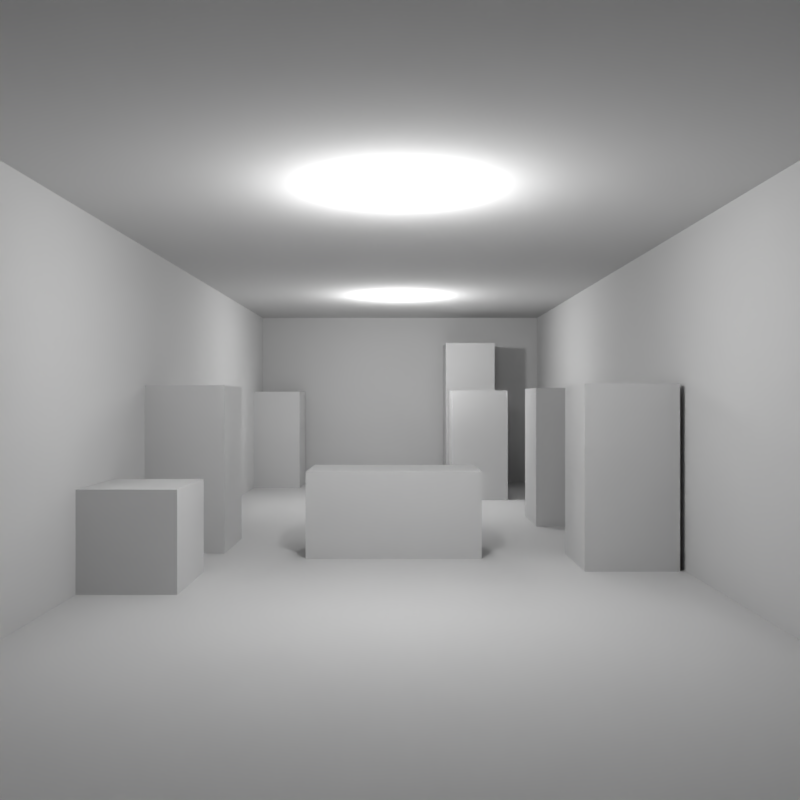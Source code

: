 # Source: window_test.blend  (saved by Blender 2.79.0; exported with 4.5.12 LTS)
import bpy
from mathutils import Matrix  # noqa: F401  (used for matrix-valued properties, if any)

bpy.ops.wm.read_factory_settings(use_empty=True)
scene = bpy.context.scene
scene.name = 'Scene'

# ---- collections
col_collection_1 = bpy.data.collections.new('Collection 1'); scene.collection.children.link(col_collection_1)
col_collection_1.hide_render = True
col_collection_1.hide_viewport = True
col_collection_11 = bpy.data.collections.new('Collection 11'); scene.collection.children.link(col_collection_11)

# ---- materials (node trees are filled in below, after node groups)
mat_floor = bpy.data.materials.new('floor')
mat_floor.alpha_threshold = 0.0
mat_floor.roughness = 0.5
mat_floor.specular_intensity = 0.3367
mat_wood = bpy.data.materials.new('wood')
mat_wood.alpha_threshold = 0.0
mat_wood.specular_color = (0.1329, 0.1329, 0.1329)
mat_wood.roughness = 0.5
mat_wood.specular_intensity = 1.0
mat_glass = bpy.data.materials.new('glass')
mat_glass.alpha_threshold = 0.0
mat_glass.diffuse_color = (0.4042, 0.6231, 0.8, 1.0)
mat_glass.roughness = 0.5
mat_glass.specular_intensity = 1.0
mat_wall = bpy.data.materials.new('wall')
mat_wall.alpha_threshold = 0.0
mat_wall.roughness = 0.5
mat_wall.specular_intensity = 1.0
mat_wall.line_color = (0.0, 0.0, 0.0, 1.0)

# ---- material node trees

# ---- world
world_world = bpy.data.worlds.new('World'); scene.world = world_world
world_world.color = (0.05088, 0.05088, 0.05088)
world_world.use_sun_shadow = False
world_world.sun_shadow_jitter_overblur = 0.0
world_world.cycles.sampling_method = 'MANUAL'

# ---- cameras
cam_camera = bpy.data.cameras.new('Camera')
cam_camera.clip_end = 100.0
cam_camera.lens = 35.0
cam_camera.sensor_width = 32.0
cam_camera.sensor_height = 18.0
cam_camera.ortho_scale = 7.314
cam_camera.dof.focus_distance = 0.0
cam_camera_001 = bpy.data.cameras.new('Camera.001')
cam_camera_001.clip_end = 100.0
cam_camera_001.lens = 32.0
cam_camera_001.sensor_width = 32.0
cam_camera_001.sensor_height = 18.0
cam_camera_001.display_size = 2.0
cam_camera_001.lens_unit = 'FOV'
cam_camera_001.dof.focus_distance = 0.0

# ---- lights
light_lamp = bpy.data.lights.new('Lamp', 'SUN')
light_lamp.transmission_factor = 0.0
light_lamp.cutoff_distance = 30.0
light_lamp.angle = 0.1993
light_lamp.energy = 1.0
light_lamp.shadow_buffer_clip_start = 1.001
light_lamp.shadow_soft_size = 0.1
light_lamp.shadow_cascade_max_distance = 1000.0
light_point_001 = bpy.data.lights.new('Point.001', 'POINT')
light_point_001.transmission_factor = 0.0
light_point_001.energy = 100.0
light_point_001.shadow_buffer_clip_start = 0.5
light_point_001.shadow_soft_size = 0.1
light_point_001.shadow_maximum_resolution = 0.006
light_point_001.use_absolute_resolution = True
light_point = bpy.data.lights.new('Point', 'POINT')
light_point.transmission_factor = 0.0
light_point.energy = 100.0
light_point.shadow_buffer_clip_start = 0.5
light_point.shadow_soft_size = 0.1
light_point.shadow_maximum_resolution = 0.006
light_point.use_absolute_resolution = True

# ---- meshes
me_plane = bpy.data.meshes.new('Plane')
me_plane.from_pydata([(-3.0, -3.0, 0.0), (3.0, -3.0, 0.0), (-3.0, 3.0, 0.0), (3.0, 3.0, 0.0)], [], [(0, 1, 3, 2)])
_uv = me_plane.uv_layers.new(name='UVMap')
_uv.uv.foreach_set('vector', [-1.5, -1.5, 2.5, -1.5, 2.5, 2.5, -1.5, 2.5])
me_plane.materials.append(mat_floor)
me_plane.use_remesh_preserve_volume = False
me_plane.use_remesh_preserve_attributes = False
me_plane.use_mirror_vertex_groups = False
me_plane.update()
me_cube_002 = bpy.data.meshes.new('Cube.002')
me_cube_002.from_pydata([(0.6249, -0.009699, 2.205), (-0.6249, -0.009698, 2.205), (0.6249, -0.009698, 0.8951), (-0.6249, -0.009698, 0.8951), (0.72, -1.589e-07, 2.3), (-0.72, 7.947e-08, 2.3), (0.72, -3.974e-08, 0.8), (-0.72, 1.192e-07, 0.8), (0.6783, -0.03573, 2.258), (-0.6783, -0.03573, 2.258), (0.6783, -0.03573, 0.8417), (-0.6783, -0.03573, 0.8417), (0.04261, -0.03573, 2.258), (-0.04261, -0.03573, 2.258), (0.04261, -0.03573, 0.8417), (-0.04261, -0.03573, 0.8417), (0.05147, -0.009698, 2.205), (-0.05147, -0.009698, 2.205), (0.05147, -0.009698, 0.8951), (-0.05147, -0.009698, 0.8951), (0.044, 1.304e-08, 0.8), (-0.044, 6.706e-08, 0.8), (0.044, -8.009e-08, 2.3), (-0.044, 0.0, 2.3), (0.6783, -0.03573, 1.97), (0.6783, -0.03573, 1.929), (0.6783, -0.03573, 1.57), (0.6783, -0.03573, 1.53), (0.6783, -0.03573, 1.171), (0.6783, -0.03573, 1.13), (-0.6783, -0.03573, 1.97), (-0.6783, -0.03573, 1.929), (-0.6783, -0.03573, 1.57), (-0.6783, -0.03573, 1.53), (-0.6783, -0.03573, 1.171), (-0.6783, -0.03573, 1.13), (0.6249, -0.009698, 1.974), (0.6249, -0.009698, 1.915), (0.6249, -0.009698, 1.579), (0.6249, -0.009698, 1.521), (0.6249, -0.009698, 1.185), (0.6249, -0.009698, 1.126), (-0.6249, -0.009698, 1.974), (-0.6249, -0.009698, 1.915), (-0.6249, -0.009698, 1.579), (-0.6249, -0.009698, 1.521), (-0.6249, -0.009698, 1.185), (-0.6249, -0.009698, 1.126), (-0.72, 8.568e-08, 1.976), (-0.72, 9.127e-08, 1.933), (-0.72, 9.686e-08, 1.571), (-0.72, 1.024e-07, 1.529), (-0.72, 1.08e-07, 1.167), (-0.72, 1.136e-07, 1.124), (0.72, -1.416e-07, 1.976), (0.72, -1.248e-07, 1.933), (0.72, -1.08e-07, 1.571), (0.72, -9.127e-08, 1.529), (0.72, -7.451e-08, 1.167), (0.72, -5.588e-08, 1.124), (0.05147, -0.009698, 1.974), (0.05147, -0.009698, 1.915), (0.05147, -0.009698, 1.579), (0.05147, -0.009698, 1.521), (0.05147, -0.009698, 1.185), (0.05147, -0.009698, 1.126), (-0.05147, -0.009698, 1.974), (-0.05147, -0.009698, 1.915), (-0.05147, -0.009698, 1.579), (-0.05147, -0.009698, 1.521), (-0.05147, -0.009698, 1.185), (-0.05147, -0.009698, 1.126), (-0.04117, -0.03573, 2.215), (-0.6352, -0.03573, 2.215), (-0.04117, -0.03573, 0.8848), (-0.6352, -0.03573, 0.8848), (0.6352, -0.03573, 1.136), (0.6352, -0.03573, 0.8848), (-0.6352, -0.03573, 1.136), (0.6352, -0.03573, 2.215), (0.04117, -0.03573, 2.215), (0.04117, -0.03573, 0.8848), (0.04117, -0.03573, 1.136), (-0.04117, -0.03573, 1.136), (0.6352, -0.03573, 1.964), (0.6352, -0.03573, 1.926), (0.6352, -0.03573, 1.569), (0.6352, -0.03573, 1.531), (0.6352, -0.03573, 1.174), (-0.6352, -0.03573, 1.964), (-0.6352, -0.03573, 1.926), (-0.6352, -0.03573, 1.569), (-0.6352, -0.03573, 1.531), (-0.6352, -0.03573, 1.174), (0.04117, -0.03573, 1.964), (0.04117, -0.03573, 1.926), (0.04117, -0.03573, 1.569), (0.04117, -0.03573, 1.531), (0.04117, -0.03573, 1.174), (-0.04117, -0.03573, 1.964), (-0.04117, -0.03573, 1.926), (-0.04117, -0.03573, 1.569), (-0.04117, -0.03573, 1.531), (-0.04117, -0.03573, 1.174)], [], [(12, 8, 4, 22), (15, 11, 7, 21), (29, 10, 6, 59), (30, 9, 5, 48), (80, 79, 8, 12), (74, 75, 11, 15), (76, 77, 10, 29), (89, 73, 9, 30), (66, 17, 1, 42), (36, 0, 16, 60), (94, 80, 72, 99), (77, 81, 14, 10), (81, 74, 15, 14), (73, 72, 13, 9), (72, 80, 12, 13), (10, 14, 20, 6), (14, 15, 21, 20), (9, 13, 23, 5), (13, 12, 22, 23), (81, 82, 83, 74), (82, 98, 103, 83), (98, 97, 102, 103), (97, 96, 101, 102), (96, 95, 100, 101), (95, 94, 99, 100), (2, 41, 65, 18), (76, 88, 98, 82), (40, 39, 63, 64), (87, 86, 96, 97), (38, 37, 61, 62), (85, 84, 94, 95), (19, 71, 47, 3), (83, 103, 93, 78), (70, 69, 45, 46), (102, 101, 91, 92), (68, 67, 43, 44), (100, 99, 89, 90), (75, 78, 35, 11), (78, 93, 34, 35), (93, 92, 33, 34), (92, 91, 32, 33), (91, 90, 31, 32), (90, 89, 30, 31), (79, 84, 24, 8), (84, 85, 25, 24), (85, 86, 26, 25), (86, 87, 27, 26), (87, 88, 28, 27), (88, 76, 29, 28), (11, 35, 53, 7), (35, 34, 52, 53), (34, 33, 51, 52), (33, 32, 50, 51), (32, 31, 49, 50), (31, 30, 48, 49), (8, 24, 54, 4), (24, 25, 55, 54), (25, 26, 56, 55), (26, 27, 57, 56), (27, 28, 58, 57), (28, 29, 59, 58), (1, 17, 72, 73), (19, 3, 75, 74), (41, 2, 77, 76), (3, 47, 78, 75), (16, 0, 79, 80), (2, 18, 81, 77), (18, 65, 82, 81), (71, 19, 74, 83), (0, 36, 84, 79), (37, 38, 86, 85), (39, 40, 88, 87), (42, 1, 73, 89), (44, 43, 90, 91), (46, 45, 92, 93), (60, 16, 80, 94), (62, 61, 95, 96), (64, 63, 97, 98), (17, 66, 99, 72), (67, 68, 101, 100), (69, 70, 103, 102), (65, 41, 76, 82), (40, 64, 98, 88), (63, 39, 87, 97), (38, 62, 96, 86), (61, 37, 85, 95), (36, 60, 94, 84), (47, 71, 83, 78), (70, 46, 93, 103), (45, 69, 102, 92), (68, 44, 91, 101), (43, 67, 100, 90), (66, 42, 89, 99)])
me_cube_002.polygons.foreach_set('material_index', [0, 0, 0, 0, 0, 0, 0, 0, 1, 1, 0, 0, 0, 0, 0, 0, 0, 0, 0, 0, 0, 0, 0, 0, 0, 1, 0, 1, 0, 1, 0, 1, 0, 1, 0, 1, 0, 0, 0, 0, 0, 0, 0, 0, 0, 0, 0, 0, 0, 0, 0, 0, 0, 0, 0, 0, 0, 0, 0, 0, 0, 0, 0, 0, 0, 0, 0, 0, 0, 0, 0, 0, 0, 0, 0, 0, 0, 0, 0, 0, 0, 0, 0, 0, 0, 0, 0, 0, 0, 0, 0, 0, 0])
_uv = me_cube_002.uv_layers.new(name='UVMap')
_uv.uv.foreach_set('vector', [0.6184, 2.389, 2.384, 2.389, 2.5, 2.5, 0.6222, 2.5, 0.3816, -1.389, -1.384, -1.389, -1.5, -1.5, 0.3778, -1.5, 2.384, -0.6197, 2.384, -1.389, 2.5, -1.5, 2.5, -0.6356, -1.384, 1.62, -1.384, 2.389, -1.5, 2.5, -1.5, 1.636, 0.6144, 2.274, 2.264, 2.274, 2.384, 2.389, 0.6184, 2.389, 0.3856, -1.274, -1.264, -1.274, -1.384, -1.389, 0.3816, -1.389, 2.264, -0.6033, 2.264, -1.274, 2.384, -1.389, 2.384, -0.6197, -1.264, 1.603, -1.264, 2.274, -1.384, 2.389, -1.384, 1.62, 0.4588, 0.8237, 0.4588, 1.0, 0.0, 1.0, 7.33e-08, 0.8237, 1.0, 0.8237, 1.0, 1.0, 0.5412, 1.0, 0.5412, 0.8237, 0.6144, 1.603, 0.6144, 2.274, 0.3856, 2.274, 0.3856, 1.603, 2.264, -1.274, 0.6144, -1.274, 0.6184, -1.389, 2.384, -1.389, 0.6144, -1.274, 0.3856, -1.274, 0.3816, -1.389, 0.6184, -1.389, -1.264, 2.274, 0.3856, 2.274, 0.3816, 2.389, -1.384, 2.389, 0.3856, 2.274, 0.6144, 2.274, 0.6184, 2.389, 0.3816, 2.389, 2.384, -1.389, 0.6184, -1.389, 0.6222, -1.5, 2.5, -1.5, 0.6184, -1.389, 0.3816, -1.389, 0.3778, -1.5, 0.6222, -1.5, -1.384, 2.389, 0.3816, 2.389, 0.3778, 2.5, -1.5, 2.5, 0.3816, 2.389, 0.6184, 2.389, 0.6222, 2.5, 0.3778, 2.5, 0.6144, -1.274, 0.6144, -0.6033, 0.3856, -0.6033, 0.3856, -1.274, 0.6144, -0.6033, 0.6144, -0.5019, 0.3856, -0.5019, 0.3856, -0.6033, 0.6144, -0.5019, 0.6144, 0.4493, 0.3856, 0.4493, 0.3856, -0.5019, 0.6144, 0.4493, 0.6144, 0.5507, 0.3856, 0.5507, 0.3856, 0.4493, 0.6144, 0.5507, 0.6144, 1.502, 0.3856, 1.502, 0.3856, 0.5507, 0.6144, 1.502, 0.6144, 1.603, 0.3856, 1.603, 0.3856, 1.502, 1.0, 0.0, 1.0, 0.1763, 0.5412, 0.1763, 0.5412, 0.0, 2.264, -0.6033, 2.264, -0.5019, 0.6144, -0.5019, 0.6144, -0.6033, 1.0, 0.221, 1.0, 0.4776, 0.5412, 0.4776, 0.5412, 0.221, 2.264, 0.4493, 2.264, 0.5507, 0.6144, 0.5507, 0.6144, 0.4493, 1.0, 0.5224, 1.0, 0.779, 0.5412, 0.779, 0.5412, 0.5224, 2.264, 1.502, 2.264, 1.603, 0.6144, 1.603, 0.6144, 1.502, 0.4588, 0.0, 0.4588, 0.1763, 7.33e-08, 0.1763, 1.466e-07, 0.0, 0.3856, -0.6033, 0.3856, -0.5019, -1.264, -0.5019, -1.264, -0.6033, 0.4588, 0.221, 0.4588, 0.4776, 7.33e-08, 0.4776, 7.33e-08, 0.221, 0.3856, 0.4493, 0.3856, 0.5507, -1.264, 0.5507, -1.264, 0.4493, 0.4588, 0.5224, 0.4588, 0.779, 7.33e-08, 0.779, 7.33e-08, 0.5224, 0.3856, 1.502, 0.3856, 1.603, -1.264, 1.603, -1.264, 1.502, -1.264, -1.274, -1.264, -0.6033, -1.384, -0.6197, -1.384, -1.389, -1.264, -0.6033, -1.264, -0.5019, -1.384, -0.5118, -1.384, -0.6197, -1.264, -0.5019, -1.264, 0.4493, -1.384, 0.446, -1.384, -0.5118, -1.264, 0.4493, -1.264, 0.5507, -1.384, 0.554, -1.384, 0.446, -1.264, 0.5507, -1.264, 1.502, -1.384, 1.512, -1.384, 0.554, -1.264, 1.502, -1.264, 1.603, -1.384, 1.62, -1.384, 1.512, 2.264, 2.274, 2.264, 1.603, 2.384, 1.62, 2.384, 2.389, 2.264, 1.603, 2.264, 1.502, 2.384, 1.512, 2.384, 1.62, 2.264, 1.502, 2.264, 0.5507, 2.384, 0.554, 2.384, 1.512, 2.264, 0.5507, 2.264, 0.4493, 2.384, 0.446, 2.384, 0.554, 2.264, 0.4493, 2.264, -0.5019, 2.384, -0.5118, 2.384, 0.446, 2.264, -0.5019, 2.264, -0.6033, 2.384, -0.6197, 2.384, -0.5118, -1.384, -1.389, -1.384, -0.6197, -1.5, -0.6356, -1.5, -1.5, -1.384, -0.6197, -1.384, -0.5118, -1.5, -0.5213, -1.5, -0.6356, -1.384, -0.5118, -1.384, 0.446, -1.5, 0.4429, -1.5, -0.5213, -1.384, 0.446, -1.384, 0.554, -1.5, 0.5571, -1.5, 0.4429, -1.384, 0.554, -1.384, 1.512, -1.5, 1.521, -1.5, 0.5571, -1.384, 1.512, -1.384, 1.62, -1.5, 1.636, -1.5, 1.521, 2.384, 2.389, 2.384, 1.62, 2.5, 1.636, 2.5, 2.5, 2.384, 1.62, 2.384, 1.512, 2.5, 1.521, 2.5, 1.636, 2.384, 1.512, 2.384, 0.554, 2.5, 0.5571, 2.5, 1.521, 2.384, 0.554, 2.384, 0.446, 2.5, 0.4429, 2.5, 0.5571, 2.384, 0.446, 2.384, -0.5118, 2.5, -0.5213, 2.5, 0.4429, 2.384, -0.5118, 2.384, -0.6197, 2.5, -0.6356, 2.5, -0.5213, 0.06606, 0.9366, 0.4643, 0.9366, 0.4714, 0.9435, 0.0589, 0.9435, 0.4643, 0.06341, 0.06606, 0.06341, 0.0589, 0.05655, 0.4714, 0.05655, 0.9339, 0.2173, 0.9339, 0.06341, 0.9411, 0.05655, 0.9411, 0.2242, 0.06606, 0.06341, 0.06606, 0.2173, 0.0589, 0.2242, 0.0589, 0.05655, 0.5357, 0.9366, 0.9339, 0.9366, 0.9411, 0.9435, 0.5286, 0.9435, 0.9339, 0.06341, 0.5357, 0.06341, 0.5286, 0.05655, 0.9411, 0.05655, 0.5357, 0.06341, 0.5357, 0.2173, 0.5286, 0.2242, 0.5286, 0.05655, 0.4643, 0.2173, 0.4643, 0.06341, 0.4714, 0.05655, 0.4714, 0.2242, 0.9339, 0.9366, 0.9339, 0.7827, 0.9411, 0.7758, 0.9411, 0.9435, 0.9339, 0.7436, 0.9339, 0.5195, 0.9411, 0.5127, 0.9411, 0.7505, 0.9339, 0.4805, 0.9339, 0.2564, 0.9411, 0.2495, 0.9411, 0.4873, 0.06606, 0.7827, 0.06606, 0.9366, 0.0589, 0.9435, 0.0589, 0.7758, 0.06606, 0.5195, 0.06606, 0.7436, 0.0589, 0.7505, 0.0589, 0.5127, 0.06606, 0.2564, 0.06606, 0.4805, 0.0589, 0.4873, 0.0589, 0.2495, 0.5357, 0.7827, 0.5357, 0.9366, 0.5286, 0.9435, 0.5286, 0.7758, 0.5357, 0.5195, 0.5357, 0.7436, 0.5286, 0.7505, 0.5286, 0.5127, 0.5357, 0.2564, 0.5357, 0.4805, 0.5286, 0.4873, 0.5286, 0.2495, 0.4643, 0.9366, 0.4643, 0.7827, 0.4714, 0.7758, 0.4714, 0.9435, 0.4643, 0.7436, 0.4643, 0.5195, 0.4714, 0.5127, 0.4714, 0.7505, 0.4643, 0.4805, 0.4643, 0.2564, 0.4714, 0.2495, 0.4714, 0.4873, 0.5357, 0.2173, 0.9339, 0.2173, 0.9411, 0.2242, 0.5286, 0.2242, 0.9339, 0.2564, 0.5357, 0.2564, 0.5286, 0.2495, 0.9411, 0.2495, 0.5357, 0.4805, 0.9339, 0.4805, 0.9411, 0.4873, 0.5286, 0.4873, 0.9339, 0.5195, 0.5357, 0.5195, 0.5286, 0.5127, 0.9411, 0.5127, 0.5357, 0.7436, 0.9339, 0.7436, 0.9411, 0.7505, 0.5286, 0.7505, 0.9339, 0.7827, 0.5357, 0.7827, 0.5286, 0.7758, 0.9411, 0.7758, 0.06606, 0.2173, 0.4643, 0.2173, 0.4714, 0.2242, 0.0589, 0.2242, 0.4643, 0.2564, 0.06606, 0.2564, 0.0589, 0.2495, 0.4714, 0.2495, 0.06606, 0.4805, 0.4643, 0.4805, 0.4714, 0.4873, 0.0589, 0.4873, 0.4643, 0.5195, 0.06606, 0.5195, 0.0589, 0.5127, 0.4714, 0.5127, 0.06606, 0.7436, 0.4643, 0.7436, 0.4714, 0.7505, 0.0589, 0.7505, 0.4643, 0.7827, 0.06606, 0.7827, 0.0589, 0.7758, 0.4714, 0.7758])
me_cube_002.materials.append(mat_wood)
me_cube_002.materials.append(mat_glass)
me_cube_002.use_remesh_preserve_volume = False
me_cube_002.use_remesh_preserve_attributes = False
me_cube_002.use_mirror_vertex_groups = False
me_cube_002.update()
me_cube = bpy.data.meshes.new('Cube')
me_cube.from_pydata([(-3.0, 1.629e-07, 0.0), (3.0, 1.629e-07, 0.0), (-3.0, -1.629e-07, 3.0), (3.0, -1.629e-07, 3.0)], [], [(0, 1, 3, 2)])
_uv = me_cube.uv_layers.new(name='UVMap')
_uv.uv.foreach_set('vector', [-1.5, -1.5, 2.5, -1.5, 2.5, 2.5, -1.5, 2.5])
me_cube.materials.append(mat_wall)
me_cube.use_remesh_preserve_volume = False
me_cube.use_remesh_preserve_attributes = False
me_cube.use_mirror_vertex_groups = False
me_cube.update()
me_cube_003 = bpy.data.meshes.new('Cube.003')
me_cube_003.from_pydata([(-3.0, 3.497, -1.8), (-3.0, 3.497, 1.8), (-3.0, 17.5, -1.8), (-3.0, 17.5, 1.8), (3.0, 3.497, -1.8), (3.0, 3.497, 1.8), (3.0, 17.5, -1.8), (3.0, 17.5, 1.8), (-3.06, 7.397, -1.826), (-3.06, 7.397, -0.8262), (-3.06, 8.397, -1.826), (-3.06, 8.397, -0.8262), (-2.06, 7.397, -1.826), (-2.06, 7.397, -0.8262), (-2.06, 8.397, -1.826), (-2.06, 8.397, -0.8262), (-3.06, 9.397, -1.826), (-3.06, 9.397, 0.1738), (-3.06, 10.4, -1.826), (-3.06, 10.4, 0.1738), (-2.06, 9.397, -1.826), (-2.06, 9.397, 0.1738), (-2.06, 10.4, -1.826), (-2.06, 10.4, 0.1738), (-3.06, 16.4, -1.826), (-3.06, 16.4, 0.1738), (-3.06, 17.4, -1.826), (-3.06, 17.4, 0.1738), (-2.06, 16.4, -1.826), (-2.06, 16.4, 0.1738), (-2.06, 17.4, -1.826), (-2.06, 17.4, 0.1738), (0.9396, 16.4, -1.826), (0.9396, 16.4, 1.174), (0.9396, 17.4, -1.826), (0.9396, 17.4, 1.174), (1.94, 16.4, -1.826), (1.94, 16.4, 1.174), (1.94, 17.4, -1.826), (1.94, 17.4, 1.174), (0.9396, 14.4, 0.1738), (0.9396, 15.4, 0.1738), (1.94, 14.4, 0.1738), (1.94, 15.4, 0.1738), (0.9396, 14.4, -1.826), (0.9396, 15.4, -1.826), (1.94, 14.4, -1.826), (1.94, 15.4, -1.826), (1.94, 11.4, 0.1738), (1.94, 12.4, 0.1738), (2.94, 11.4, 0.1738), (2.94, 12.4, 0.1738), (1.94, 11.4, -1.826), (1.94, 12.4, -1.826), (2.94, 11.4, -1.826), (2.94, 12.4, -1.826), (1.94, 8.397, 0.1738), (1.94, 9.397, 0.1738), (2.94, 8.397, 0.1738), (2.94, 9.397, 0.1738), (1.94, 8.397, -1.826), (1.94, 9.397, -1.826), (2.94, 8.397, -1.826), (2.94, 9.397, -1.826), (-1.072, 9.078, -0.8126), (-1.072, 10.08, -0.8126), (0.9277, 9.078, -0.8126), (0.9277, 10.08, -0.8126), (-1.072, 9.078, -1.813), (-1.072, 10.08, -1.813), (0.9277, 9.078, -1.813), (0.9277, 10.08, -1.813)], [], [(0, 2, 3, 1), (2, 6, 7, 3), (6, 4, 5, 7), (2, 0, 4, 6), (7, 5, 1, 3), (8, 9, 11, 10), (10, 11, 15, 14), (14, 15, 13, 12), (12, 13, 9, 8), (10, 14, 12, 8), (15, 11, 9, 13), (16, 17, 19, 18), (18, 19, 23, 22), (22, 23, 21, 20), (20, 21, 17, 16), (18, 22, 20, 16), (23, 19, 17, 21), (24, 25, 27, 26), (26, 27, 31, 30), (30, 31, 29, 28), (28, 29, 25, 24), (26, 30, 28, 24), (31, 27, 25, 29), (32, 33, 35, 34), (34, 35, 39, 38), (38, 39, 37, 36), (36, 37, 33, 32), (34, 38, 36, 32), (39, 35, 33, 37), (43, 42, 40, 41), (47, 45, 44, 46), (42, 43, 47, 46), (41, 40, 44, 45), (40, 42, 46, 44), (43, 41, 45, 47), (51, 50, 48, 49), (55, 53, 52, 54), (50, 51, 55, 54), (49, 48, 52, 53), (48, 50, 54, 52), (51, 49, 53, 55), (59, 58, 56, 57), (63, 61, 60, 62), (58, 59, 63, 62), (57, 56, 60, 61), (56, 58, 62, 60), (59, 57, 61, 63), (67, 66, 64, 65), (71, 69, 68, 70), (66, 67, 71, 70), (65, 64, 68, 69), (64, 66, 70, 68), (67, 65, 69, 71)])
me_cube_003.use_remesh_preserve_volume = False
me_cube_003.use_remesh_preserve_attributes = False
me_cube_003.use_mirror_vertex_groups = False
me_cube_003.update()

# ---- objects
ob_gnd = bpy.data.objects.new('gnd', me_plane)
ob_window = bpy.data.objects.new('window', me_cube_002)
ob_wall = bpy.data.objects.new('wall', me_cube)
ob_lamp = bpy.data.objects.new('Lamp', light_lamp)
ob_camera = bpy.data.objects.new('Camera', cam_camera)
ob_point_001 = bpy.data.objects.new('Point.001', light_point_001)
ob_point = bpy.data.objects.new('Point', light_point)
ob_cube = bpy.data.objects.new('Cube', me_cube_003)
ob_camera_001 = bpy.data.objects.new('Camera.001', cam_camera_001)

# ---- transforms, parenting, visibility, modifiers, constraints
ob_gnd.location = (0.0, 0.0, 0.0)
ob_gnd.lineart.crease_threshold = 0.0
ob_window.location = (0.0, 0.0, 0.0)
ob_window.lock_rotations_4d = False
ob_window.empty_display_type = 'ARROWS'
ob_window.lineart.crease_threshold = 0.0
ob_wall.location = (0.0, 0.0, 0.0)
ob_wall.lock_rotations_4d = False
ob_wall.empty_display_type = 'ARROWS'
ob_wall.lineart.crease_threshold = 0.0
ob_lamp.location = (4.076, -2.94, 5.904)
ob_lamp.rotation_euler = (0.3546, -0.7359, 1.974)
ob_lamp.lock_rotations_4d = False
ob_lamp.empty_display_type = 'ARROWS'
ob_lamp.color = (0.0, 0.0, 0.0, 0.0)
ob_lamp.lineart.crease_threshold = 0.0
ob_camera.location = (1.729, -4.538, 2.457)
ob_camera.rotation_euler = (1.417, -4.692e-06, 0.3072)
ob_camera.lock_rotations_4d = False
ob_camera.empty_display_type = 'ARROWS'
ob_camera.color = (0.0, 0.0, 0.0, 0.0)
ob_camera.display_type = 'WIRE'
ob_camera.lineart.crease_threshold = 0.0
ob_point_001.location = (0.0, 13.78, 1.286)
ob_point_001.lineart.crease_threshold = 0.0
ob_point.location = (0.0, 6.776, 1.286)
ob_point.lineart.crease_threshold = 0.0
ob_cube.location = (0.0, 0.0, 0.0)
ob_cube.lineart.crease_threshold = 0.0
ob_camera_001.location = (0.0, 0.0, 0.0)
ob_camera_001.rotation_euler = (1.571, -0.0, -0.0)
ob_camera_001.lineart.crease_threshold = 0.0

# ---- collection membership
col_collection_1.objects.link(ob_gnd)
col_collection_1.objects.link(ob_window)
col_collection_1.objects.link(ob_wall)
col_collection_1.objects.link(ob_lamp)
col_collection_1.objects.link(ob_camera)
col_collection_11.objects.link(ob_point_001)
col_collection_11.objects.link(ob_point)
col_collection_11.objects.link(ob_cube)
col_collection_11.objects.link(ob_camera_001)

# ---- scene / render settings (as saved in the file)
scene.camera = ob_camera_001
scene.frame_start = 1; scene.frame_end = 250; scene.frame_set(1)
scene.render.engine = 'CYCLES'
scene.render.resolution_x = 1024
scene.render.resolution_y = 1024
scene.render.resolution_percentage = 25
scene.render.dither_intensity = 0.0
scene.render.use_border = True
scene.render.use_simplify = True
scene.render.use_persistent_data = True
scene.cycles.samples = 144
scene.cycles.sampling_pattern = 'TABULATED_SOBOL'
scene.cycles.use_adaptive_sampling = False
scene.cycles.use_light_tree = False
scene.cycles.blur_glossy = 0.0
scene.cycles.diffuse_bounces = 2
scene.cycles.glossy_bounces = 2
scene.cycles.transmission_bounces = 2
scene.cycles.sample_clamp_indirect = 0.0
scene.view_settings.view_transform = 'Standard'
bpy.context.view_layer.update()
